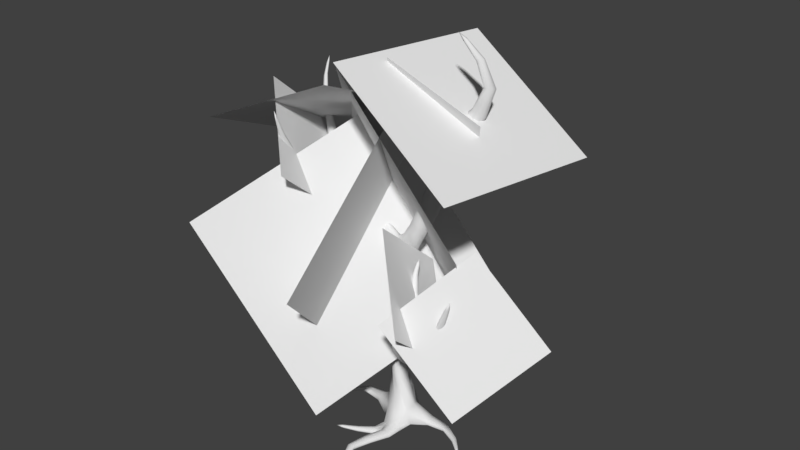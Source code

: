 # Source: bush.blend  (saved by Blender 2.79.0; exported with 4.5.12 LTS)
import bpy
from mathutils import Matrix  # noqa: F401  (used for matrix-valued properties, if any)

bpy.ops.wm.read_factory_settings(use_empty=True)
scene = bpy.context.scene
scene.name = 'Scene'

# ---- collections
col_collection_1 = bpy.data.collections.new('Collection 1'); scene.collection.children.link(col_collection_1)

# ---- materials (node trees are filled in below, after node groups)
mat_material = bpy.data.materials.new('Material')
mat_material.alpha_threshold = 0.0
mat_material.use_transparent_shadow = False
mat_material.roughness = 0.5
mat_material.line_color = (0.0, 0.0, 0.0, 1.0)

# ---- material node trees

# ---- world
world_world = bpy.data.worlds.new('World'); scene.world = world_world
world_world.color = (0.05088, 0.05088, 0.05088)
world_world.use_sun_shadow = False
world_world.sun_shadow_jitter_overblur = 0.0
world_world.cycles.sampling_method = 'MANUAL'

# ---- meshes
me_plane = bpy.data.meshes.new('Plane')
me_plane.from_pydata([(-0.4951, -1.652, 10.49), (3.297, -2.408, 8.316), (0.3324, 2.707, 10.42), (4.125, 1.951, 8.244), (-5.413, -1.237, 7.812), (-1.352, -1.081, 9.594), (-4.849, 2.846, 6.169), (-0.7882, 3.003, 7.95), (2.641, -1.03, 6.131), (-2.016, 0.0369, 9.625), (0.3142, 2.469, 1.961), (-4.343, 3.536, 5.456), (1.29, -2.262, 4.534), (2.753, -0.4382, 6.254), (3.329, -1.968, 2.488), (4.792, -0.144, 4.208), (-0.339, -3.623, 5.124), (-0.1993, 0.5823, 9.289), (-2.097, 0.3843, 1.137), (-1.958, 4.589, 5.302), (1.544, 2.41, 3.591), (-1.57, 1.414, 8.526), (-0.5221, -2.628, 1.27), (-3.637, -3.625, 6.205), (2.151, -2.651, 4.668), (2.033, -0.5047, 2.87), (0.5611, -1.221, 6.479), (0.4431, 0.9256, 4.681), (-1.975, -2.028, 7.374), (-2.093, 0.1186, 5.576), (-3.564, -0.5973, 9.186), (-3.682, 1.549, 7.388), (2.662, -0.2992, 9.327), (1.611, 0.9839, 7.068), (0.0909, -0.4598, 10.43), (-0.9595, 0.8233, 8.172)], [], [(0, 1, 3, 2), (4, 5, 7, 6), (8, 9, 11, 10), (12, 13, 15, 14), (16, 17, 19, 18), (20, 21, 23, 22), (24, 25, 27, 26), (28, 29, 31, 30), (32, 33, 35, 34)])
me_plane.polygons.foreach_set('use_smooth', [True] * 9)
_uv = me_plane.uv_layers.new(name='UVMap')
_uv.uv.foreach_set('vector', [0.0, 0.0, 1.0, 0.0, 1.0, 1.0, 0.0, 1.0, 0.0, 0.0, 1.0, 0.0, 1.0, 1.0, 0.0, 1.0, 0.0, 0.0, 1.0, 0.0, 1.0, 1.0, 0.0, 1.0, 0.0, 0.0, 1.0, 0.0, 1.0, 1.0, 0.0, 1.0, 0.0, 0.0, 1.0, 0.0, 1.0, 1.0, 0.0, 1.0, 0.0, 0.0, 1.0, 0.0, 1.0, 1.0, 0.0, 1.0, 0.0, 0.0, 1.0, 0.0, 1.0, 1.0, 0.0, 1.0, 0.0, 0.0, 1.0, 0.0, 1.0, 1.0, 0.0, 1.0, 0.0, 0.0, 1.0, 0.0, 1.0, 1.0, 0.0, 1.0])
me_plane.use_remesh_preserve_volume = False
me_plane.use_remesh_preserve_attributes = False
me_plane.use_mirror_vertex_groups = False
me_plane.update()
me_cube = bpy.data.meshes.new('Cube')
me_cube.from_pydata([(0.2626, 0.382, -0.0833), (0.3979, -0.1279, -0.03305), (-0.1427, -0.2431, -0.02586), (-0.1209, 0.3891, -0.06929), (0.1852, 0.2252, 2.184), (-0.2521, -0.1573, 2.637), (-0.6653, 0.4005, 2.771), (-0.228, 0.783, 2.319), (0.2626, 0.382, 0.1167), (0.3979, -0.1279, 0.167), (-0.1427, -0.2431, 0.1741), (-0.1209, 0.3891, 0.1307), (1.434, 0.7531, -0.06643), (1.449, 0.4418, -0.01489), (1.434, 0.7531, 0.09725), (1.449, 0.4418, 0.1488), (2.5, -0.4709, 0.1303), (2.5, -0.6186, 0.1561), (2.5, -0.4709, 0.2076), (2.5, -0.6186, 0.2334), (0.712, -0.8184, -0.04252), (0.2233, -0.7242, -0.05693), (0.712, -0.8184, 0.1575), (0.2233, -0.7242, 0.1431), (-0.1896, -1.975, -0.04252), (-0.408, -1.979, -0.05693), (-0.1896, -1.975, 0.1575), (-0.408, -1.979, 0.1431), (-1.171, -1.377, -0.05987), (-1.171, -1.377, 0.02981), (-1.097, -1.464, -0.04828), (-1.097, -1.464, 0.04141), (0.5555, -2.61, -0.06449), (0.4719, -2.679, -0.06449), (0.5555, -2.61, 0.04353), (0.4719, -2.679, 0.04353), (-1.093, 2.229, -0.0723), (-1.255, 2.063, -0.03523), (-1.093, 2.229, 0.1277), (-1.255, 2.063, 0.1648), (-2.681, 2.066, -0.07872), (-2.84, 1.895, -0.03091), (-2.681, 2.066, 0.04311), (-2.84, 1.895, 0.09092), (-1.492, 0.5563, 0.0), (-1.485, 0.8263, -0.05312), (-1.492, 0.5563, 0.2), (-1.485, 0.8263, 0.1469), (-2.343, -0.6351, -0.08232), (-2.341, -0.4668, -0.1014), (-2.343, -0.6351, 0.04746), (-2.341, -0.4668, 0.02839), (0.1688, 0.6605, 4.614), (0.1519, -0.03071, 4.702), (-0.405, 0.4978, 4.871), (-0.4138, 0.1385, 4.917), (0.6289, 0.5394, 5.535), (0.6148, -0.0391, 5.609), (-0.06382, 0.429, 5.377), (-0.07117, 0.1283, 5.415), (1.252, 0.2592, 6.254), (1.131, -0.2889, 6.408), (0.7143, 0.4204, 6.441), (0.5931, -0.1278, 6.596), (-1.833, 0.7084, 5.331), (-1.824, 1.068, 5.285), (-1.558, 0.675, 5.815), (-1.55, 1.034, 5.769), (-0.2223, 0.4773, 5.439), (-0.2311, 0.118, 5.485), (-0.5059, 0.1514, 5.001), (-0.4971, 0.5108, 4.955), (-2.914, 0.8735, 6.42), (-2.945, 1.159, 6.356), (-2.6, 0.8875, 6.704), (-2.631, 1.173, 6.64), (-3.772, 1.143, 8.085), (-3.79, 1.301, 8.049), (-3.599, 1.151, 8.242), (-3.616, 1.309, 8.206), (-3.615, 1.477, 9.258), (-3.624, 1.555, 9.241), (-3.529, 1.481, 9.336), (-3.537, 1.559, 9.319), (-2.746, 0.9259, 6.928), (-3.039, 0.9128, 6.662), (-3.068, 1.18, 6.603), (-2.775, 1.193, 6.868), (-2.939, 0.03219, 6.583), (-2.709, 0.143, 6.796), (-3.044, 0.06109, 6.767), (-2.829, 0.1647, 6.966), (-2.588, -1.226, 7.072), (-2.485, -0.9786, 7.267), (-2.732, -1.219, 7.211), (-2.635, -0.9882, 7.393), (-2.567, -1.637, 8.915), (-2.559, -1.617, 8.931), (-2.578, -1.636, 8.926), (-2.571, -1.618, 8.941), (-0.156, 0.04143, 3.101), (-0.5522, 0.5657, 2.932), (0.3495, 0.3429, 2.659), (-0.09232, 0.8398, 2.53), (1.217, -1.001, 2.393), (0.8861, -1.412, 2.77), (0.8079, -1.17, 3.129), (1.214, -0.7978, 2.803), (2.3, -1.221, 3.526), (2.164, -1.548, 3.592), (1.972, -1.471, 3.676), (2.13, -1.147, 3.672), (0.2367, 0.1639, 2.195), (-0.1952, -0.2201, 2.643), (-0.1078, -0.01914, 3.102), (0.3928, 0.2858, 2.666), (2.886, -1.397, 5.46), (2.84, -1.508, 5.483), (2.775, -1.482, 5.511), (2.829, -1.371, 5.51), (2.125, -1.473, 4.025), (2.263, -1.19, 4.022), (2.293, -1.54, 3.952), (2.411, -1.255, 3.894), (0.9941, -0.5987, 4.565), (0.8535, -0.7735, 4.607), (1.135, -0.6817, 4.702), (1.012, -0.8345, 4.739), (1.065, -0.328, 5.509), (0.9966, -0.4135, 5.53), (1.134, -0.3686, 5.576), (1.074, -0.4433, 5.594), (2.206, -1.164, 4.056), (2.069, -1.441, 4.061), (1.916, -1.436, 3.722), (2.073, -1.119, 3.717), (1.563, 0.6242, 8.165), (1.529, 0.1551, 8.247), (1.099, 0.635, 8.019), (1.065, 0.1659, 8.101), (0.1418, 0.4037, 9.449), (0.1594, 0.1999, 9.479), (-0.02544, 0.3683, 9.299), (-0.007872, 0.1646, 9.329), (-0.8815, -0.2303, 9.457), (-0.8632, -0.2962, 9.472), (-0.9118, -0.2526, 9.381), (-0.8935, -0.3186, 9.396), (1.141, 0.152, 8.755), (0.9207, 0.18, 8.353), (1.24, 0.5331, 8.737), (1.02, 0.5611, 8.335), (3.033, 0.5863, 10.06), (3.143, 0.2994, 10.13), (2.839, 0.0913, 10.05), (2.751, 0.3357, 10.06), (1.721, -0.05522, 11.42), (1.77, -0.1159, 11.47), (1.765, -0.197, 11.38), (1.714, -0.1502, 11.35), (1.233, 0.1487, 8.825), (1.323, 0.5224, 8.809), (1.643, 0.6221, 8.268), (1.617, 0.1629, 8.349), (0.007229, -0.6356, -0.04126), (0.1437, -0.8148, -0.06863), (0.1437, -0.8148, -0.2591), (0.007229, -0.6356, -0.2317)], [], [(0, 1, 2, 3), (101, 100, 53, 55), (8, 4, 5, 9), (9, 5, 6, 10), (10, 6, 7, 11), (3, 11, 39, 37), (4, 8, 11, 7), (10, 11, 47, 46), (1, 9, 22, 20), (8, 9, 15, 14), (15, 13, 17, 19), (9, 1, 13, 15), (1, 0, 12, 13), (0, 8, 14, 12), (16, 18, 19, 17), (13, 12, 16, 17), (14, 15, 19, 18), (12, 14, 18, 16), (22, 23, 27, 26), (9, 10, 23, 22), (2, 1, 20, 21), (165, 164, 29, 31), (27, 25, 33, 35), (20, 22, 26, 24), (23, 21, 25, 27), (21, 20, 24, 25), (29, 28, 30, 31), (166, 165, 31, 30), (164, 167, 28, 29), (167, 166, 30, 28), (32, 34, 35, 33), (25, 24, 32, 33), (26, 27, 35, 34), (24, 26, 34, 32), (37, 39, 43, 41), (11, 8, 38, 39), (0, 3, 37, 36), (8, 0, 36, 38), (42, 40, 41, 43), (36, 37, 41, 40), (39, 38, 42, 43), (38, 36, 40, 42), (44, 46, 50, 48), (11, 3, 45, 47), (3, 2, 44, 45), (2, 10, 46, 44), (48, 50, 51, 49), (47, 45, 49, 51), (45, 44, 48, 49), (46, 47, 51, 50), (53, 52, 56, 57), (100, 102, 52, 53), (103, 101, 55, 54), (102, 103, 54, 52), (58, 59, 63, 62), (69, 68, 67, 66), (52, 54, 58, 56), (55, 53, 57, 59), (63, 61, 137, 139), (56, 58, 62, 60), (59, 57, 61, 63), (57, 56, 60, 61), (67, 65, 73, 75), (71, 70, 64, 65), (70, 69, 66, 64), (68, 71, 65, 67), (58, 54, 71, 68), (55, 59, 69, 70), (54, 55, 70, 71), (59, 58, 68, 69), (85, 84, 78, 76), (66, 67, 75, 74), (64, 66, 74, 72), (65, 64, 72, 73), (79, 77, 81, 83), (86, 85, 76, 77), (87, 86, 77, 79), (84, 87, 79, 78), (81, 80, 82, 83), (78, 79, 83, 82), (76, 78, 82, 80), (77, 76, 80, 81), (74, 75, 87, 84), (75, 73, 86, 87), (73, 72, 85, 86), (72, 74, 89, 88), (91, 90, 94, 95), (85, 72, 88, 90), (74, 84, 91, 89), (84, 85, 90, 91), (93, 95, 99, 97), (90, 88, 92, 94), (89, 91, 95, 93), (88, 89, 93, 92), (96, 97, 99, 98), (92, 93, 97, 96), (95, 94, 98, 99), (94, 92, 96, 98), (4, 7, 103, 102), (7, 6, 101, 103), (113, 112, 104, 105), (6, 5, 100, 101), (104, 107, 111, 108), (115, 114, 106, 107), (112, 115, 107, 104), (114, 113, 105, 106), (121, 120, 118, 119), (105, 104, 108, 109), (107, 106, 110, 111), (106, 105, 109, 110), (100, 5, 113, 114), (4, 102, 115, 112), (102, 100, 114, 115), (5, 4, 112, 113), (117, 116, 119, 118), (120, 122, 117, 118), (123, 121, 119, 116), (122, 123, 116, 117), (109, 108, 123, 122), (108, 111, 121, 123), (110, 109, 122, 120), (133, 132, 126, 127), (125, 127, 131, 129), (135, 134, 125, 124), (132, 135, 124, 126), (134, 133, 127, 125), (128, 129, 131, 130), (124, 125, 129, 128), (127, 126, 130, 131), (126, 124, 128, 130), (110, 120, 133, 134), (121, 111, 135, 132), (111, 110, 134, 135), (120, 121, 132, 133), (149, 148, 141, 143), (61, 60, 136, 137), (62, 63, 139, 138), (60, 62, 138, 136), (141, 140, 144, 145), (148, 150, 140, 141), (151, 149, 143, 142), (150, 151, 142, 140), (144, 146, 147, 145), (142, 143, 147, 146), (140, 142, 146, 144), (143, 141, 145, 147), (136, 138, 151, 150), (138, 139, 149, 151), (161, 160, 154, 155), (139, 137, 148, 149), (155, 154, 158, 159), (162, 161, 155, 152), (160, 163, 153, 154), (163, 162, 152, 153), (157, 156, 159, 158), (154, 153, 157, 158), (152, 155, 159, 156), (153, 152, 156, 157), (137, 136, 162, 163), (148, 137, 163, 160), (136, 150, 161, 162), (150, 148, 160, 161), (2, 21, 166, 167), (10, 2, 167, 164), (21, 23, 165, 166), (23, 10, 164, 165)])
me_cube.polygons.foreach_set('use_smooth', [True] * 166)
_uv = me_cube.uv_layers.new(name='UVMap')
_uv.uv.foreach_set('vector', [0.5272, 0.7376, 0.5496, 0.7099, 0.5769, 0.735, 0.5418, 0.7588, 0.8837, 0.372, 0.8457, 0.3809, 0.7806, 0.2928, 0.81, 0.2631, 0.07824, 0.9828, 0.07078, 0.8427, 0.1028, 0.8075, 0.1028, 0.9755, 0.8953, 0.5748, 0.8604, 0.4102, 0.8913, 0.382, 0.9234, 0.5633, 0.7428, 0.5748, 0.7261, 0.7544, 0.6896, 0.7246, 0.7034, 0.5749, 1.0, 0.7239, 0.9867, 0.7235, 0.9786, 0.6084, 0.9918, 0.6088, 0.2354, 0.1387, 0.2499, 0.0, 0.2742, 0.003723, 0.2714, 0.1528, 0.1567, 0.7984, 0.1154, 0.8075, 0.07078, 0.7222, 0.0885, 0.7182, 0.8415, 0.9423, 0.8282, 0.9429, 0.8282, 0.9086, 0.8415, 0.908, 0.1987, 0.6494, 0.2299, 0.6659, 0.1769, 0.7258, 0.1567, 0.7202, 0.447, 0.9521, 0.4362, 0.9523, 0.4419, 0.8588, 0.447, 0.8587, 0.6965, 0.8969, 0.7098, 0.8969, 0.7081, 0.9652, 0.6971, 0.9652, 0.5496, 0.7099, 0.5272, 0.7376, 0.4617, 0.6879, 0.4782, 0.6747, 0.9611, 0.7386, 0.9745, 0.7387, 0.9735, 0.8068, 0.9626, 0.8066, 0.8127, 0.8068, 0.8178, 0.8078, 0.8178, 0.8167, 0.8127, 0.8157, 0.4782, 0.6747, 0.4617, 0.6879, 0.4873, 0.5807, 0.4955, 0.5748, 0.1567, 0.7202, 0.1769, 0.7258, 0.2299, 0.8107, 0.2203, 0.8085, 0.9626, 0.8066, 0.9735, 0.8068, 0.9786, 0.9004, 0.9734, 0.9003, 0.362, 0.7755, 0.3293, 0.7794, 0.2942, 0.6917, 0.3086, 0.693, 0.3375, 0.8204, 0.3023, 0.8099, 0.3293, 0.7794, 0.362, 0.7755, 0.5769, 0.735, 0.5496, 0.7099, 0.5743, 0.6655, 0.5882, 0.696, 0.2448, 0.9275, 0.2299, 0.9248, 0.2374, 0.8311, 0.2448, 0.8326, 0.6833, 0.8969, 0.6965, 0.8975, 0.6965, 0.9708, 0.6893, 0.9705, 0.0, 0.8485, 0.01335, 0.8485, 0.01335, 0.9465, 3.978e-09, 0.9465, 0.02669, 0.8486, 0.04001, 0.8485, 0.04001, 0.9433, 0.02669, 0.9434, 0.5882, 0.696, 0.5743, 0.6655, 0.6715, 0.6692, 0.6801, 0.6811, 0.2882, 0.8314, 0.2942, 0.8311, 0.2942, 0.838, 0.2882, 0.8383, 0.2942, 0.8307, 0.3069, 0.8296, 0.3203, 0.9079, 0.3144, 0.9084, 0.1948, 0.8876, 0.1822, 0.8867, 0.203, 0.8107, 0.2089, 0.8111, 0.404, 0.8244, 0.4187, 0.8218, 0.4187, 0.9174, 0.4112, 0.9189, 0.05335, 0.9136, 0.05335, 0.9063, 0.06009, 0.9063, 0.06009, 0.9136, 0.6801, 0.6811, 0.6715, 0.6692, 0.6763, 0.6034, 0.6833, 0.6053, 0.3086, 0.693, 0.2942, 0.6917, 0.3569, 0.6494, 0.362, 0.6544, 0.05335, 0.9672, 0.04001, 0.9677, 0.04614, 0.9065, 0.05335, 0.9063, 0.9918, 0.6088, 0.9786, 0.6084, 0.9919, 0.5146, 1.0, 0.5148, 0.8184, 0.7839, 0.8063, 0.8068, 0.7428, 0.6659, 0.7579, 0.6617, 0.5272, 0.7376, 0.5418, 0.7588, 0.4966, 0.887, 0.4811, 0.8848, 0.9745, 0.7387, 0.9611, 0.7386, 0.9652, 0.6137, 0.9786, 0.6139, 0.7415, 0.9122, 0.7336, 0.9141, 0.7336, 0.8989, 0.7415, 0.8969, 0.4811, 0.8848, 0.4966, 0.887, 0.5674, 0.9672, 0.5517, 0.9654, 0.7579, 0.6617, 0.7428, 0.6659, 0.803, 0.5786, 0.8184, 0.5748, 0.9786, 0.6139, 0.9652, 0.6137, 0.9649, 0.5146, 0.9731, 0.5147, 0.2882, 0.9296, 0.2749, 0.9304, 0.2796, 0.8316, 0.2882, 0.8311, 0.01335, 0.8487, 0.02669, 0.8485, 0.02669, 0.9453, 0.01335, 0.9455, 0.5418, 0.7588, 0.5769, 0.735, 0.5869, 0.8404, 0.5717, 0.8508, 0.2749, 0.9367, 0.2617, 0.9362, 0.2617, 0.8311, 0.2749, 0.8315, 0.8545, 0.9347, 0.8458, 0.9345, 0.847, 0.924, 0.8556, 0.9242, 0.8423, 0.8208, 0.8556, 0.821, 0.8556, 0.9242, 0.847, 0.924, 0.5717, 0.8508, 0.5869, 0.8404, 0.6833, 0.8403, 0.674, 0.8469, 0.0885, 0.7182, 0.07078, 0.7222, 0.1456, 0.6516, 0.1567, 0.6494, 0.9299, 0.1296, 0.9712, 0.1318, 0.9665, 0.1948, 0.932, 0.193, 0.9457, 0.0221, 0.9849, 0.0, 0.9712, 0.1318, 0.9299, 0.1296, 0.6833, 0.7387, 0.7136, 0.7658, 0.7428, 0.8969, 0.7204, 0.8956, 0.2235, 0.1698, 0.2623, 0.1663, 0.2568, 0.3243, 0.2258, 0.3035, 0.9498, 0.9538, 0.9312, 0.9559, 0.9164, 0.8811, 0.9545, 0.8826, 0.8127, 0.9894, 0.7894, 0.9834, 0.7797, 0.885, 0.8031, 0.891, 0.2258, 0.3035, 0.2568, 0.3243, 0.2299, 0.3555, 0.187, 0.3616, 0.81, 0.2631, 0.7806, 0.2928, 0.7281, 0.2494, 0.776, 0.2415, 0.6992, 0.1908, 0.6708, 0.2181, 0.6043, 0.1085, 0.635, 0.1058, 0.187, 0.3616, 0.2299, 0.3555, 0.1721, 0.4213, 0.1363, 0.4043, 0.776, 0.2415, 0.7281, 0.2494, 0.6708, 0.2181, 0.6992, 0.1908, 0.932, 0.193, 0.9665, 0.1948, 0.9606, 0.2438, 0.9234, 0.2469, 0.3327, 0.3949, 0.3546, 0.3645, 0.4189, 0.4448, 0.3971, 0.4616, 0.9374, 0.5257, 0.9611, 0.5209, 0.9471, 0.6169, 0.9234, 0.6217, 0.813, 0.2556, 0.7829, 0.2336, 0.8599, 0.1714, 0.8901, 0.1934, 0.2404, 0.361, 0.2623, 0.3306, 0.3546, 0.3645, 0.3327, 0.3949, 0.2299, 0.3555, 0.2568, 0.3243, 0.2623, 0.3306, 0.2404, 0.361, 0.81, 0.2631, 0.776, 0.2415, 0.7829, 0.2336, 0.813, 0.2556, 0.9362, 0.5194, 0.9599, 0.5146, 0.9611, 0.5209, 0.9374, 0.5257, 0.8088, 1.0, 0.7893, 0.995, 0.7894, 0.9834, 0.8127, 0.9894, 0.7565, 0.8068, 0.7797, 0.8178, 0.7565, 0.9205, 0.7428, 0.9139, 0.8031, 0.891, 0.7797, 0.885, 0.7947, 0.8068, 0.8127, 0.8138, 0.8901, 0.1934, 0.8599, 0.1714, 0.8977, 0.08859, 0.9234, 0.09841, 0.9234, 0.6217, 0.9471, 0.6169, 0.9611, 0.6913, 0.9426, 0.6975, 0.4497, 0.5743, 0.4617, 0.565, 0.4468, 0.6447, 0.4408, 0.6494, 0.06826, 0.8314, 0.05253, 0.8285, 0.04414, 0.7292, 0.05344, 0.7309, 0.4047, 0.478, 0.4251, 0.4623, 0.4617, 0.565, 0.4497, 0.5743, 0.2769, 0.6696, 0.2913, 0.6648, 0.2742, 0.7553, 0.2656, 0.7581, 0.2882, 0.8441, 0.2882, 0.8387, 0.2933, 0.8383, 0.2933, 0.8437, 0.2656, 0.7581, 0.2742, 0.7553, 0.2942, 0.8297, 0.29, 0.8311, 0.7428, 0.9139, 0.7565, 0.9205, 0.7797, 0.993, 0.7729, 0.9898, 0.05344, 0.7309, 0.04414, 0.7292, 0.06616, 0.6494, 0.07078, 0.6502, 0.2788, 0.6545, 0.2942, 0.6494, 0.2913, 0.6648, 0.2769, 0.6696, 0.3971, 0.4616, 0.4189, 0.4448, 0.4251, 0.4623, 0.4047, 0.478, 0.07078, 0.8485, 0.05396, 0.8454, 0.05253, 0.8285, 0.06826, 0.8314, 0.06033, 0.9063, 0.04001, 0.9063, 0.04397, 0.8552, 0.05835, 0.8485, 0.9164, 0.9209, 0.8992, 0.9231, 0.8607, 0.8579, 0.8813, 0.859, 0.05253, 0.8285, 0.05396, 0.8454, 0.001414, 0.8376, 0.0, 0.8248, 0.2788, 0.6545, 0.2769, 0.6696, 0.2299, 0.6743, 0.2321, 0.6628, 0.4187, 0.8587, 0.4362, 0.8592, 0.4362, 0.917, 0.4236, 0.9103, 0.9226, 0.6872, 0.9126, 0.6794, 0.9218, 0.5748, 0.9226, 0.5754, 0.06297, 0.8485, 0.07008, 0.8508, 0.07008, 0.9422, 0.06033, 0.9403, 0.7117, 0.8991, 0.7208, 0.8969, 0.7208, 0.9766, 0.7098, 0.977, 0.8931, 0.5748, 0.9126, 0.5788, 0.8827, 0.6388, 0.8607, 0.6381, 0.9109, 0.7545, 0.9126, 0.7545, 0.9126, 0.7553, 0.911, 0.7553, 0.8607, 0.6381, 0.8827, 0.6388, 0.9126, 0.7545, 0.9109, 0.7545, 0.8813, 0.859, 0.8607, 0.8579, 0.9148, 0.7553, 0.9164, 0.7554, 0.1446, 0.8155, 0.1544, 0.8075, 0.1544, 0.9288, 0.1536, 0.9295, 0.2354, 0.1387, 0.2714, 0.1528, 0.2623, 0.1663, 0.2235, 0.1698, 0.6896, 0.7246, 0.7261, 0.7544, 0.7136, 0.7658, 0.6833, 0.7387, 0.1446, 0.9166, 0.103, 0.9182, 0.1074, 0.8148, 0.1446, 0.8075, 0.8913, 0.382, 0.8604, 0.4102, 0.8457, 0.3809, 0.8837, 0.372, 0.1443, 0.1406, 0.1452, 0.1689, 0.07353, 0.2193, 0.06247, 0.208, 0.4178, 0.8042, 0.3774, 0.8166, 0.362, 0.7186, 0.4007, 0.7143, 0.2308, 0.1388, 0.2196, 0.1698, 0.1452, 0.1689, 0.1443, 0.1406, 0.8417, 0.3831, 0.8557, 0.4124, 0.7666, 0.4525, 0.7656, 0.4245, 0.383, 0.9195, 0.362, 0.92, 0.3749, 0.822, 0.383, 0.8218, 0.4187, 0.6639, 0.4591, 0.6494, 0.4591, 0.7302, 0.4353, 0.7278, 0.4007, 0.7143, 0.362, 0.7186, 0.3957, 0.6494, 0.4187, 0.6564, 0.7656, 0.4245, 0.7666, 0.4525, 0.6677, 0.4362, 0.6778, 0.4251, 0.8457, 0.3809, 0.8604, 0.4102, 0.8557, 0.4124, 0.8417, 0.3831, 0.2354, 0.1387, 0.2235, 0.1698, 0.2196, 0.1698, 0.2308, 0.1388, 0.4187, 0.8089, 0.3782, 0.8218, 0.3774, 0.8166, 0.4178, 0.8042, 0.1446, 0.9223, 0.1028, 0.9237, 0.103, 0.9182, 0.1446, 0.9166, 0.8176, 0.817, 0.8176, 0.8252, 0.8131, 0.825, 0.8127, 0.8167, 0.659, 0.4077, 0.6502, 0.4174, 0.5757, 0.3375, 0.5792, 0.3337, 0.05183, 0.2318, 0.0615, 0.2417, 0.01035, 0.3368, 0.006584, 0.3329, 0.433, 0.7526, 0.4538, 0.7546, 0.4312, 0.8587, 0.4231, 0.8579, 0.4353, 0.7278, 0.4591, 0.7302, 0.4538, 0.7546, 0.433, 0.7526, 0.06247, 0.208, 0.07353, 0.2193, 0.0615, 0.2417, 0.05183, 0.2318, 0.6778, 0.4251, 0.6677, 0.4362, 0.6502, 0.4174, 0.659, 0.4077, 0.4039, 0.9076, 0.3833, 0.9078, 0.3888, 0.8249, 0.4017, 0.8218, 0.7285, 0.329, 0.7145, 0.326, 0.6943, 0.2687, 0.7012, 0.2702, 0.8419, 0.9038, 0.8185, 0.9037, 0.8196, 0.8208, 0.8345, 0.8241, 0.0653, 0.2444, 0.07731, 0.2228, 0.1491, 0.2895, 0.1375, 0.2973, 0.6803, 0.4203, 0.6618, 0.4036, 0.7145, 0.326, 0.7285, 0.329, 0.8127, 0.8327, 0.8127, 0.8252, 0.8177, 0.8265, 0.8177, 0.8331, 0.4617, 0.9253, 0.447, 0.9263, 0.4545, 0.8592, 0.4617, 0.8587, 0.7336, 0.9613, 0.7208, 0.9584, 0.7273, 0.8969, 0.7336, 0.8984, 0.1375, 0.2973, 0.1491, 0.2895, 0.1425, 0.3534, 0.1368, 0.3572, 0.6778, 0.4251, 0.659, 0.4077, 0.6618, 0.4036, 0.6803, 0.4203, 0.0615, 0.2417, 0.07353, 0.2193, 0.07731, 0.2228, 0.0653, 0.2444, 0.8423, 0.908, 0.8184, 0.908, 0.8185, 0.9037, 0.8419, 0.9038, 0.404, 0.9121, 0.383, 0.9121, 0.3833, 0.9078, 0.4039, 0.9076, 0.6363, 0.08691, 0.6117, 0.06843, 0.6474, 0.0, 0.6605, 0.005689, 0.9234, 0.2469, 0.9606, 0.2438, 0.9658, 0.3768, 0.9368, 0.3766, 0.9545, 0.8826, 0.9164, 0.8811, 0.9245, 0.7767, 0.9545, 0.7748, 0.1363, 0.4043, 0.1721, 0.4213, 0.1395, 0.5253, 0.1087, 0.5317, 0.8346, 0.6469, 0.8209, 0.6473, 0.8562, 0.5748, 0.8607, 0.5754, 0.8431, 0.7179, 0.8184, 0.7272, 0.8209, 0.6473, 0.8346, 0.6469, 0.1602, 0.8107, 0.1822, 0.8251, 0.1701, 0.8897, 0.1567, 0.8863, 0.1229, 0.5721, 0.1405, 0.5468, 0.1953, 0.6182, 0.1842, 0.6273, 0.8276, 0.9136, 0.8225, 0.9117, 0.8231, 0.908, 0.8282, 0.9099, 0.1567, 0.8863, 0.1701, 0.8897, 0.1822, 0.9569, 0.1775, 0.9566, 0.8282, 0.9803, 0.8184, 0.9743, 0.8225, 0.9117, 0.8276, 0.9136, 0.9126, 0.695, 0.9227, 0.6872, 0.9227, 0.7502, 0.9176, 0.7526, 0.1087, 0.5317, 0.1395, 0.5253, 0.1405, 0.5468, 0.1229, 0.5721, 0.9545, 0.7748, 0.9245, 0.7767, 0.9178, 0.7602, 0.9434, 0.7553, 0.8198, 0.7321, 0.844, 0.7235, 0.8607, 0.8208, 0.8439, 0.8164, 0.635, 0.1058, 0.6043, 0.1085, 0.6117, 0.06843, 0.6363, 0.08691, 0.2617, 0.9158, 0.2448, 0.9127, 0.2571, 0.8323, 0.2617, 0.8311, 0.1028, 0.538, 0.1169, 0.5763, 0.0129, 0.6494, 0.0, 0.6482, 0.6043, 0.06647, 0.5966, 0.1043, 0.4617, 0.03124, 0.477, 0.03235, 0.9387, 0.3841, 0.9668, 0.3842, 0.9849, 0.5128, 0.9711, 0.5146, 0.8127, 0.8331, 0.8181, 0.8343, 0.818, 0.8399, 0.8134, 0.8399, 0.2089, 0.8201, 0.2296, 0.8107, 0.2296, 0.9243, 0.2221, 0.9226, 0.3583, 0.9421, 0.3408, 0.9272, 0.3507, 0.8204, 0.3583, 0.8204, 0.3408, 0.9287, 0.3203, 0.9287, 0.3315, 0.8204, 0.3364, 0.8218, 0.9368, 0.3766, 0.9658, 0.3768, 0.9668, 0.3842, 0.9387, 0.3841, 0.6117, 0.06843, 0.6043, 0.1085, 0.5966, 0.1043, 0.6043, 0.06647, 0.1087, 0.5317, 0.1229, 0.5721, 0.1169, 0.5763, 0.1028, 0.538, 0.8184, 0.7272, 0.8431, 0.7179, 0.844, 0.7235, 0.8198, 0.7321, 0.196, 0.9092, 0.196, 0.9427, 0.1822, 0.9405, 0.1832, 0.9279, 0.2089, 0.9092, 0.1957, 0.9082, 0.1822, 0.8867, 0.1948, 0.8876, 0.307, 0.8216, 0.3203, 0.8204, 0.3069, 0.8296, 0.2942, 0.8307, 0.2942, 0.9442, 0.2957, 0.9084, 0.3089, 0.9307, 0.3094, 0.9442])
me_cube.materials.append(mat_material)
me_cube.use_remesh_preserve_volume = False
me_cube.use_remesh_preserve_attributes = False
me_cube.use_mirror_vertex_groups = False
me_cube.update()

# ---- objects
ob_plane = bpy.data.objects.new('Plane', me_plane)
ob_cube = bpy.data.objects.new('Cube', me_cube)

# ---- transforms, parenting, visibility, modifiers, constraints
ob_plane.location = (0.0, 0.0, 0.0)
ob_plane.lineart.crease_threshold = 0.0
ob_cube.location = (0.0, 0.0, 0.0)
ob_cube.lock_rotations_4d = False
ob_cube.empty_display_type = 'ARROWS'
ob_cube.lineart.crease_threshold = 0.0
_m = ob_cube.modifiers.new('Subsurf', 'SUBSURF')
_m.uv_smooth = 'PRESERVE_CORNERS'
_m.quality = 1
_m.render_levels = 1
_m.show_only_control_edges = False

# ---- collection membership
col_collection_1.objects.link(ob_plane)
col_collection_1.objects.link(ob_cube)

# ---- scene / render settings (as saved in the file)
scene.frame_start = 1; scene.frame_end = 250; scene.frame_set(1)
scene.render.engine = 'BLENDER_EEVEE_NEXT'
scene.render.resolution_percentage = 50
scene.render.dither_intensity = 0.0
scene.cycles.use_denoising = False
scene.cycles.samples = 128
scene.cycles.sampling_pattern = 'TABULATED_SOBOL'
scene.cycles.use_adaptive_sampling = False
scene.cycles.use_light_tree = False
scene.cycles.blur_glossy = 0.0
scene.cycles.sample_clamp_indirect = 0.0
scene.view_settings.view_transform = 'Standard'
bpy.context.view_layer.update()

# ---- added for rendering (the .blend has no active camera and no usable light): camera, sun
cam_auto = bpy.data.cameras.new('AutoCamera')
cam_auto.lens = 50.0
cam_auto.sensor_width = 36.0
cam_auto.clip_end = 1000.0
ob_auto_camera = bpy.data.objects.new('AutoCamera', cam_auto)
scene.collection.objects.link(ob_auto_camera)
ob_auto_camera.location = (15.9561, -19.0376, 18.617)
ob_auto_camera.rotation_euler = (1.09748, -7.21219e-08, 0.694738)
scene.camera = ob_auto_camera
light_auto_sun = bpy.data.lights.new('AutoSun', 'SUN')
light_auto_sun.energy = 3.0
light_auto_sun.angle = 0.0523599
ob_auto_sun = bpy.data.objects.new('AutoSun', light_auto_sun)
scene.collection.objects.link(ob_auto_sun)
ob_auto_sun.rotation_euler = (0.872665, 0.174533, 0.523599)
bpy.context.view_layer.update()
